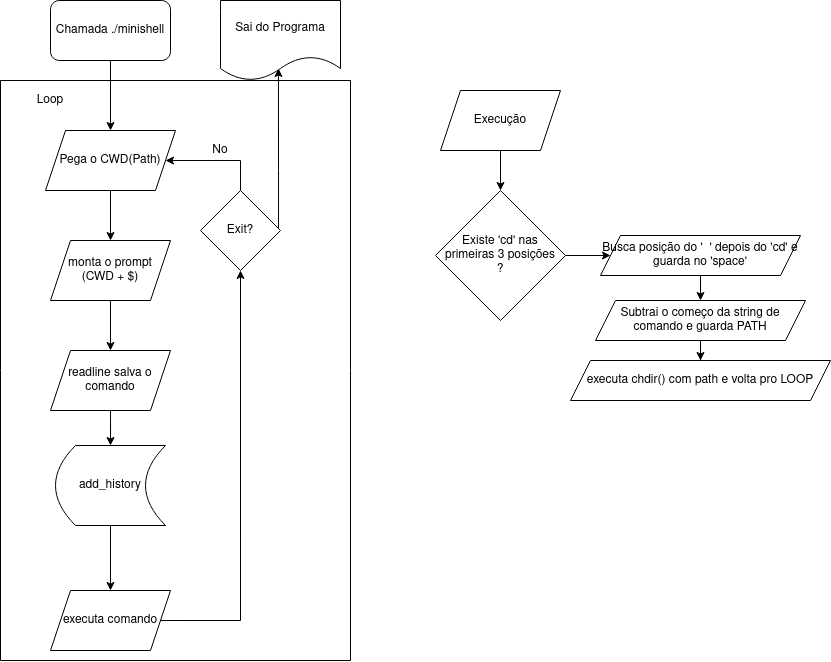

The diagram above was exported from draw.io. Its source (the exported page's mxGraphModel, read from the mxfile embedded in the PNG):
<mxGraphModel dx="931" dy="521" grid="1" gridSize="10" guides="1" tooltips="1" connect="1" arrows="1" fold="1" page="1" pageScale="1" pageWidth="827" pageHeight="1169" math="0" shadow="0">
  <root>
    <mxCell id="WIyWlLk6GJQsqaUBKTNV-0" />
    <mxCell id="WIyWlLk6GJQsqaUBKTNV-1" parent="WIyWlLk6GJQsqaUBKTNV-0" />
    <mxCell id="cvS-Z0DPudfYgTB3qYCi-4" style="edgeStyle=orthogonalEdgeStyle;rounded=0;orthogonalLoop=1;jettySize=auto;html=1;" edge="1" parent="WIyWlLk6GJQsqaUBKTNV-1" source="cvS-Z0DPudfYgTB3qYCi-0" target="cvS-Z0DPudfYgTB3qYCi-1">
      <mxGeometry relative="1" as="geometry" />
    </mxCell>
    <mxCell id="cvS-Z0DPudfYgTB3qYCi-0" value="Chamada ./minishell" style="rounded=1;whiteSpace=wrap;html=1;" vertex="1" parent="WIyWlLk6GJQsqaUBKTNV-1">
      <mxGeometry x="80" y="60" width="120" height="60" as="geometry" />
    </mxCell>
    <mxCell id="cvS-Z0DPudfYgTB3qYCi-5" style="edgeStyle=orthogonalEdgeStyle;rounded=0;orthogonalLoop=1;jettySize=auto;html=1;" edge="1" parent="WIyWlLk6GJQsqaUBKTNV-1" source="cvS-Z0DPudfYgTB3qYCi-1" target="cvS-Z0DPudfYgTB3qYCi-2">
      <mxGeometry relative="1" as="geometry" />
    </mxCell>
    <mxCell id="cvS-Z0DPudfYgTB3qYCi-1" value="&lt;div&gt;Pega o CWD(Path)&lt;/div&gt;" style="shape=parallelogram;perimeter=parallelogramPerimeter;whiteSpace=wrap;html=1;fixedSize=1;" vertex="1" parent="WIyWlLk6GJQsqaUBKTNV-1">
      <mxGeometry x="75" y="190" width="130" height="60" as="geometry" />
    </mxCell>
    <mxCell id="cvS-Z0DPudfYgTB3qYCi-6" style="edgeStyle=orthogonalEdgeStyle;rounded=0;orthogonalLoop=1;jettySize=auto;html=1;entryX=0.5;entryY=0;entryDx=0;entryDy=0;" edge="1" parent="WIyWlLk6GJQsqaUBKTNV-1" source="cvS-Z0DPudfYgTB3qYCi-2" target="cvS-Z0DPudfYgTB3qYCi-3">
      <mxGeometry relative="1" as="geometry" />
    </mxCell>
    <mxCell id="cvS-Z0DPudfYgTB3qYCi-2" value="monta o prompt (CWD + $)" style="shape=parallelogram;perimeter=parallelogramPerimeter;whiteSpace=wrap;html=1;fixedSize=1;" vertex="1" parent="WIyWlLk6GJQsqaUBKTNV-1">
      <mxGeometry x="80" y="300" width="120" height="60" as="geometry" />
    </mxCell>
    <mxCell id="cvS-Z0DPudfYgTB3qYCi-7" style="edgeStyle=orthogonalEdgeStyle;rounded=0;orthogonalLoop=1;jettySize=auto;html=1;exitX=1;exitY=0.5;exitDx=0;exitDy=0;" edge="1" parent="WIyWlLk6GJQsqaUBKTNV-1" source="cvS-Z0DPudfYgTB3qYCi-15">
      <mxGeometry relative="1" as="geometry">
        <mxPoint x="270" y="330" as="targetPoint" />
        <Array as="points">
          <mxPoint x="270" y="680" />
        </Array>
      </mxGeometry>
    </mxCell>
    <mxCell id="cvS-Z0DPudfYgTB3qYCi-14" style="edgeStyle=orthogonalEdgeStyle;rounded=0;orthogonalLoop=1;jettySize=auto;html=1;entryX=0.5;entryY=0;entryDx=0;entryDy=0;" edge="1" parent="WIyWlLk6GJQsqaUBKTNV-1" source="cvS-Z0DPudfYgTB3qYCi-3" target="cvS-Z0DPudfYgTB3qYCi-13">
      <mxGeometry relative="1" as="geometry" />
    </mxCell>
    <mxCell id="cvS-Z0DPudfYgTB3qYCi-3" value="readline salva o comando" style="shape=parallelogram;perimeter=parallelogramPerimeter;whiteSpace=wrap;html=1;fixedSize=1;" vertex="1" parent="WIyWlLk6GJQsqaUBKTNV-1">
      <mxGeometry x="80" y="410" width="120" height="60" as="geometry" />
    </mxCell>
    <mxCell id="cvS-Z0DPudfYgTB3qYCi-9" style="edgeStyle=orthogonalEdgeStyle;rounded=0;orthogonalLoop=1;jettySize=auto;html=1;entryX=1;entryY=0.5;entryDx=0;entryDy=0;" edge="1" parent="WIyWlLk6GJQsqaUBKTNV-1" source="cvS-Z0DPudfYgTB3qYCi-8" target="cvS-Z0DPudfYgTB3qYCi-1">
      <mxGeometry relative="1" as="geometry">
        <mxPoint x="260" y="190" as="targetPoint" />
        <Array as="points">
          <mxPoint x="270" y="220" />
        </Array>
      </mxGeometry>
    </mxCell>
    <mxCell id="cvS-Z0DPudfYgTB3qYCi-12" style="edgeStyle=orthogonalEdgeStyle;rounded=0;orthogonalLoop=1;jettySize=auto;html=1;entryX=0.483;entryY=0.85;entryDx=0;entryDy=0;entryPerimeter=0;" edge="1" parent="WIyWlLk6GJQsqaUBKTNV-1" source="cvS-Z0DPudfYgTB3qYCi-8" target="cvS-Z0DPudfYgTB3qYCi-11">
      <mxGeometry relative="1" as="geometry">
        <Array as="points">
          <mxPoint x="308" y="230" />
          <mxPoint x="308" y="230" />
        </Array>
      </mxGeometry>
    </mxCell>
    <mxCell id="cvS-Z0DPudfYgTB3qYCi-8" value="Exit?" style="rhombus;whiteSpace=wrap;html=1;" vertex="1" parent="WIyWlLk6GJQsqaUBKTNV-1">
      <mxGeometry x="230" y="250" width="80" height="80" as="geometry" />
    </mxCell>
    <mxCell id="cvS-Z0DPudfYgTB3qYCi-10" value="No" style="text;html=1;strokeColor=none;fillColor=none;align=center;verticalAlign=middle;whiteSpace=wrap;rounded=0;" vertex="1" parent="WIyWlLk6GJQsqaUBKTNV-1">
      <mxGeometry x="230" y="200" width="40" height="20" as="geometry" />
    </mxCell>
    <mxCell id="cvS-Z0DPudfYgTB3qYCi-11" value="Sai do Programa" style="shape=document;whiteSpace=wrap;html=1;boundedLbl=1;" vertex="1" parent="WIyWlLk6GJQsqaUBKTNV-1">
      <mxGeometry x="250" y="60" width="120" height="80" as="geometry" />
    </mxCell>
    <mxCell id="cvS-Z0DPudfYgTB3qYCi-16" style="edgeStyle=orthogonalEdgeStyle;rounded=0;orthogonalLoop=1;jettySize=auto;html=1;entryX=0.5;entryY=0;entryDx=0;entryDy=0;" edge="1" parent="WIyWlLk6GJQsqaUBKTNV-1" source="cvS-Z0DPudfYgTB3qYCi-13" target="cvS-Z0DPudfYgTB3qYCi-15">
      <mxGeometry relative="1" as="geometry" />
    </mxCell>
    <mxCell id="cvS-Z0DPudfYgTB3qYCi-15" value="executa comando" style="shape=parallelogram;perimeter=parallelogramPerimeter;whiteSpace=wrap;html=1;fixedSize=1;" vertex="1" parent="WIyWlLk6GJQsqaUBKTNV-1">
      <mxGeometry x="80" y="650" width="120" height="60" as="geometry" />
    </mxCell>
    <mxCell id="cvS-Z0DPudfYgTB3qYCi-17" value="" style="swimlane;startSize=0;" vertex="1" parent="WIyWlLk6GJQsqaUBKTNV-1">
      <mxGeometry x="30" y="140" width="350" height="580" as="geometry" />
    </mxCell>
    <mxCell id="cvS-Z0DPudfYgTB3qYCi-18" value="Loop" style="text;html=1;strokeColor=none;fillColor=none;align=center;verticalAlign=middle;whiteSpace=wrap;rounded=0;" vertex="1" parent="cvS-Z0DPudfYgTB3qYCi-17">
      <mxGeometry x="30" y="10" width="40" height="20" as="geometry" />
    </mxCell>
    <mxCell id="cvS-Z0DPudfYgTB3qYCi-13" value="add_history" style="shape=dataStorage;whiteSpace=wrap;html=1;fixedSize=1;" vertex="1" parent="cvS-Z0DPudfYgTB3qYCi-17">
      <mxGeometry x="55" y="365" width="110" height="80" as="geometry" />
    </mxCell>
    <mxCell id="cvS-Z0DPudfYgTB3qYCi-21" style="edgeStyle=orthogonalEdgeStyle;rounded=0;orthogonalLoop=1;jettySize=auto;html=1;entryX=0.5;entryY=0;entryDx=0;entryDy=0;" edge="1" parent="WIyWlLk6GJQsqaUBKTNV-1" source="cvS-Z0DPudfYgTB3qYCi-19" target="cvS-Z0DPudfYgTB3qYCi-20">
      <mxGeometry relative="1" as="geometry" />
    </mxCell>
    <mxCell id="cvS-Z0DPudfYgTB3qYCi-19" value="Execução" style="shape=parallelogram;perimeter=parallelogramPerimeter;whiteSpace=wrap;html=1;fixedSize=1;" vertex="1" parent="WIyWlLk6GJQsqaUBKTNV-1">
      <mxGeometry x="470" y="150" width="120" height="60" as="geometry" />
    </mxCell>
    <mxCell id="cvS-Z0DPudfYgTB3qYCi-23" style="edgeStyle=orthogonalEdgeStyle;rounded=0;orthogonalLoop=1;jettySize=auto;html=1;entryX=0;entryY=0.5;entryDx=0;entryDy=0;" edge="1" parent="WIyWlLk6GJQsqaUBKTNV-1" source="cvS-Z0DPudfYgTB3qYCi-20" target="cvS-Z0DPudfYgTB3qYCi-22">
      <mxGeometry relative="1" as="geometry" />
    </mxCell>
    <mxCell id="cvS-Z0DPudfYgTB3qYCi-20" value="&lt;div&gt;Existe 'cd' nas&lt;/div&gt;&lt;div&gt;primeiras 3 posições&lt;br&gt;&lt;/div&gt;?" style="rhombus;whiteSpace=wrap;html=1;" vertex="1" parent="WIyWlLk6GJQsqaUBKTNV-1">
      <mxGeometry x="465" y="250" width="130" height="130" as="geometry" />
    </mxCell>
    <mxCell id="cvS-Z0DPudfYgTB3qYCi-25" style="edgeStyle=orthogonalEdgeStyle;rounded=0;orthogonalLoop=1;jettySize=auto;html=1;" edge="1" parent="WIyWlLk6GJQsqaUBKTNV-1" source="cvS-Z0DPudfYgTB3qYCi-22" target="cvS-Z0DPudfYgTB3qYCi-24">
      <mxGeometry relative="1" as="geometry" />
    </mxCell>
    <mxCell id="cvS-Z0DPudfYgTB3qYCi-22" value="Busca posição do '&amp;nbsp; ' depois do 'cd' e guarda no 'space'" style="shape=parallelogram;perimeter=parallelogramPerimeter;whiteSpace=wrap;html=1;fixedSize=1;" vertex="1" parent="WIyWlLk6GJQsqaUBKTNV-1">
      <mxGeometry x="630" y="295" width="200" height="40" as="geometry" />
    </mxCell>
    <mxCell id="cvS-Z0DPudfYgTB3qYCi-27" style="edgeStyle=orthogonalEdgeStyle;rounded=0;orthogonalLoop=1;jettySize=auto;html=1;entryX=0.5;entryY=0;entryDx=0;entryDy=0;" edge="1" parent="WIyWlLk6GJQsqaUBKTNV-1" source="cvS-Z0DPudfYgTB3qYCi-24" target="cvS-Z0DPudfYgTB3qYCi-26">
      <mxGeometry relative="1" as="geometry" />
    </mxCell>
    <mxCell id="cvS-Z0DPudfYgTB3qYCi-24" value="Subtrai o começo da string de comando e guarda PATH" style="shape=parallelogram;perimeter=parallelogramPerimeter;whiteSpace=wrap;html=1;fixedSize=1;" vertex="1" parent="WIyWlLk6GJQsqaUBKTNV-1">
      <mxGeometry x="625" y="360" width="210" height="40" as="geometry" />
    </mxCell>
    <mxCell id="cvS-Z0DPudfYgTB3qYCi-26" value="executa chdir() com path e volta pro LOOP" style="shape=parallelogram;perimeter=parallelogramPerimeter;whiteSpace=wrap;html=1;fixedSize=1;" vertex="1" parent="WIyWlLk6GJQsqaUBKTNV-1">
      <mxGeometry x="600" y="420" width="260" height="40" as="geometry" />
    </mxCell>
  </root>
</mxGraphModel>